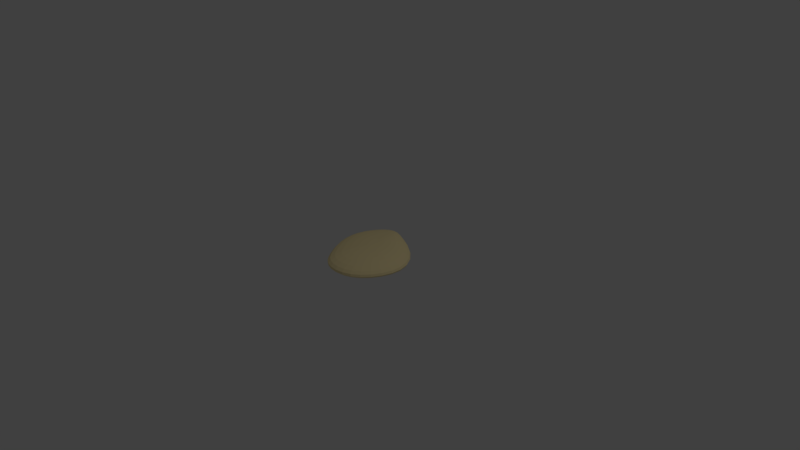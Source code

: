 # Source: rawChicken_v2.blend  (saved by Blender 2.79.0; exported with 4.5.12 LTS)
import bpy
from mathutils import Matrix  # noqa: F401  (used for matrix-valued properties, if any)

bpy.ops.wm.read_factory_settings(use_empty=True)
scene = bpy.context.scene
scene.name = 'Scene'

# ---- collections
col_collection_1 = bpy.data.collections.new('Collection 1'); scene.collection.children.link(col_collection_1)

# ---- materials (node trees are filled in below, after node groups)
mat_material_001 = bpy.data.materials.new('Material.001')
mat_material_001.alpha_threshold = 0.0
mat_material_001.use_transparent_shadow = False
mat_material_001.diffuse_color = (1.0, 0.8369, 0.4456, 1.0)
mat_material_001.specular_color = (1.0, 0.5726, 0.824)
mat_material_001.roughness = 0.5

# ---- material node trees

# ---- world
world_world = bpy.data.worlds.new('World'); scene.world = world_world
world_world.color = (0.05088, 0.05088, 0.05088)
world_world.use_sun_shadow = False
world_world.sun_shadow_jitter_overblur = 0.0
world_world.cycles.sampling_method = 'MANUAL'

# ---- cameras
cam_camera = bpy.data.cameras.new('Camera')
cam_camera.clip_end = 100.0
cam_camera.lens = 35.0
cam_camera.sensor_width = 32.0
cam_camera.sensor_height = 18.0
cam_camera.ortho_scale = 7.314
cam_camera.dof.focus_distance = 0.0
cam_camera.dof.aperture_fstop = 128.0

# ---- lights
light_lamp = bpy.data.lights.new('Lamp', 'POINT')
light_lamp.transmission_factor = 0.0
light_lamp.cutoff_distance = 30.0
light_lamp.energy = 100.0
light_lamp.shadow_buffer_clip_start = 1.001
light_lamp.shadow_soft_size = 0.1
light_lamp.shadow_maximum_resolution = 0.006
light_lamp.use_absolute_resolution = True

# ---- meshes
me_sphere = bpy.data.meshes.new('Sphere')
me_sphere.from_pydata([(0.04907, 0.163, 0.5519), (0.001447, 0.27, 0.5394), (-0.05032, 0.3586, 0.5116), (-0.09873, 0.4292, 0.4656), (-0.1374, 0.4827, 0.4007), (-0.1627, 0.5195, 0.3213), (-0.174, 0.5392, 0.2358), (-0.1719, 0.5413, 0.1534), (-0.1569, 0.5269, 0.08052), (-0.002456, 0.3312, -0.1185), (0.06778, 0.1684, 0.5555), (0.0368, 0.2797, 0.5469), (-0.001728, 0.3707, 0.523), (-0.04055, 0.4421, 0.4805), (-0.07265, 0.4959, 0.4178), (-0.09367, 0.533, 0.339), (-0.1025, 0.5534, 0.2525), (-0.09967, 0.5568, 0.168), (-0.08602, 0.5434, 0.09257), (-0.06223, 0.5148, 0.02813), (-0.03018, 0.4722, -0.02706), (0.006313, 0.4159, -0.07506), (0.04213, 0.3454, -0.1154), (0.07248, 0.26, -0.1454), (0.0945, 0.1599, -0.1636), (0.08732, 0.1686, 0.5574), (0.0735, 0.2792, 0.5509), (0.04829, 0.3684, 0.5294), (0.01885, 0.4373, 0.4892), (-0.006962, 0.4887, 0.4283), (-0.0238, 0.5246, 0.3497), (-0.03003, 0.5452, 0.2618), (-0.02636, 0.5497, 0.1745), (-0.01372, 0.5381, 0.09601), (0.007156, 0.5115, 0.02903), (0.0343, 0.4711, -0.02774), (0.06341, 0.4168, -0.07632), (0.08881, 0.3475, -0.1165), (0.1056, 0.2621, -0.1461), (0.1117, 0.1612, -0.1638), (0.107, 0.1632, 0.5573), (0.1108, 0.2682, 0.5506), (0.09995, 0.3518, 0.5293), (0.08159, 0.416, 0.4898), (0.06417, 0.4643, 0.4296), (0.05345, 0.4989, 0.3509), (0.05102, 0.5196, 0.2613), (0.05578, 0.525, 0.1713), (0.06653, 0.5148, 0.08999), (0.08273, 0.4901, 0.02115), (0.1028, 0.4523, -0.03598), (0.1227, 0.4013, -0.08336), (0.1365, 0.3359, -0.1214), (0.1392, 0.2545, -0.1488), (0.1291, 0.1575, -0.1649), (0.1266, 0.1518, 0.5556), (0.1487, 0.2463, 0.547), (0.1546, 0.3215, 0.524), (0.1513, 0.38, 0.4833), (0.1469, 0.4256, 0.4223), (0.1463, 0.4595, 0.3425), (0.1502, 0.4805, 0.2511), (0.1563, 0.4866, 0.1588), (0.1634, 0.4769, 0.07566), (0.1712, 0.4528, 0.006348), (0.1797, 0.4165, -0.04951), (0.186, 0.3691, -0.09408), (0.1852, 0.3095, -0.1285), (0.1725, 0.236, -0.1527), (0.146, 0.1479, -0.1665), (0.1456, 0.1343, 0.5533), (0.1868, 0.2133, 0.5421), (0.212, 0.2768, 0.5162), (0.2279, 0.3284, 0.4727), (0.2413, 0.3707, 0.4093), (0.255, 0.4038, 0.3274), (0.2675, 0.4249, 0.2338), (0.2755, 0.4311, 0.14), (0.2772, 0.4212, 0.0565), (0.2731, 0.3972, -0.01154), (0.2652, 0.3622, -0.0646), (0.2534, 0.3189, -0.1053), (0.2346, 0.2673, -0.1357), (0.2048, 0.2055, -0.1565), (0.162, 0.132, -0.168), (0.1631, 0.1107, 0.5513), (0.2229, 0.1692, 0.5375), (0.268, 0.2173, 0.5084), (0.3048, 0.2587, 0.4615), (0.3379, 0.2954, 0.3948), (0.3674, 0.3254, 0.31), (0.3895, 0.345, 0.2143), (0.3997, 0.3506, 0.1199), (0.3955, 0.3411, 0.03744), (0.3784, 0.3183, -0.02803), (0.3523, 0.2866, -0.07756), (0.3202, 0.2499, -0.1144), (0.2819, 0.2093, -0.1413), (0.2345, 0.1635, -0.1593), (0.1763, 0.1099, -0.1691), (0.1775, 0.08285, 0.5497), (0.2531, 0.1167, 0.5339), (0.316, 0.1453, 0.5022), (0.3715, 0.1726, 0.4521), (0.4221, 0.1995, 0.3823), (0.4654, 0.2229, 0.2947), (0.4958, 0.2386, 0.1976), (0.5078, 0.2429, 0.1032), (0.4986, 0.2349, 0.02248), (0.4703, 0.2163, -0.04017), (0.4282, 0.1915, -0.08648), (0.3778, 0.1651, -0.1203), (0.3217, 0.1393, -0.1447), (0.2588, 0.1131, -0.161), (0.1876, 0.08344, -0.1698), (0.1872, 0.05328, 0.5485), (0.2738, 0.06049, 0.5312), (0.3494, 0.067, 0.4976), (0.4182, 0.07679, 0.4452), (0.4809, 0.08997, 0.3731), (0.5334, 0.1033, 0.2838), (0.5691, 0.1127, 0.186), (0.5819, 0.1152, 0.09211), (0.5694, 0.11, 0.01304), (0.5337, 0.09856, -0.04739), (0.4807, 0.08462, -0.09147), (0.4175, 0.0724, -0.1235), (0.3486, 0.06439, -0.1465), (0.2746, 0.05989, -0.1619), (0.1947, 0.05566, -0.1701), (0.1914, 0.02461, 0.5476), (0.2832, 0.00543, 0.5292), (0.3651, -0.01112, 0.4942), (0.4404, -0.02103, 0.4405), (0.5085, -0.02429, 0.3672), (0.5645, -0.02368, 0.2772), (0.6015, -0.02229, 0.1793), (0.614, -0.02197, 0.08616), (0.5997, -0.02317, 0.008243), (0.5609, -0.02494, -0.05084), (0.5034, -0.02495, -0.09372), (0.4346, -0.02019, -0.1248), (0.3595, -0.008723, -0.1472), (0.2804, 0.008861, -0.1623), (0.1969, 0.02929, -0.1703), (0.19, -0.001682, 0.5468), (0.2812, -0.04572, 0.5277), (0.363, -0.08506, 0.4919), (0.438, -0.1156, 0.4375), (0.5051, -0.1369, 0.3639), (0.5592, -0.1506, 0.2739), (0.5942, -0.1581, 0.1763), (0.6051, -0.1599, 0.08368), (0.5905, -0.1562, 0.006382), (0.5527, -0.1466, -0.05209), (0.4966, -0.1307, -0.09448), (0.4288, -0.1075, -0.1253), (0.3543, -0.07603, -0.1475), (0.2761, -0.03722, -0.1625), (0.1944, 0.005766, -0.1704), (0.1835, -0.02513, 0.5463), (0.2686, -0.09189, 0.5267), (0.3448, -0.153, 0.4906), (0.4139, -0.204, 0.4362), (0.4748, -0.2438, 0.3627), (0.5232, -0.2721, 0.273), (0.5538, -0.2885, 0.1757), (0.5628, -0.2921, 0.08319), (0.5493, -0.2825, 0.006027), (0.5153, -0.2608, -0.05231), (0.4649, -0.2284, -0.09458), (0.4032, -0.1865, -0.1253), (0.3348, -0.1358, -0.1475), (0.2627, -0.07744, -0.1625), (0.1875, -0.01452, -0.1704), (0.1724, -0.04554, 0.5462), (0.2469, -0.1325, 0.5264), (0.3129, -0.2134, 0.4905), (0.372, -0.2836, 0.4364), (0.4234, -0.3407, 0.3634), (0.4638, -0.3826, 0.274), (0.4892, -0.4069, 0.1767), (0.4964, -0.4114, 0.08387), (0.4851, -0.3958, 0.006409), (0.4567, -0.3621, -0.0521), (0.4145, -0.3141, -0.09442), (0.3622, -0.255, -0.1251), (0.3038, -0.1868, -0.1473), (0.2417, -0.1113, -0.1623), (0.1769, -0.03147, -0.1703), (0.1574, -0.06255, 0.5462), (0.2175, -0.1665, 0.5268), (0.2697, -0.2643, 0.4913), (0.316, -0.351, 0.438), (0.356, -0.4228, 0.3656), (0.3875, -0.476, 0.2765), (0.4075, -0.5063, 0.1788), (0.4135, -0.5108, 0.0853), (0.4052, -0.4892, 0.007194), (0.3835, -0.445, -0.05169), (0.3508, -0.3837, -0.09413), (0.3099, -0.3102, -0.1248), (0.2639, -0.2276, -0.147), (0.2148, -0.1383, -0.1621), (0.1633, -0.04487, -0.1702), (0.1079, 0.04766, -0.1708), (0.1393, -0.07549, 0.5465), (0.1819, -0.1925, 0.5275), (0.2178, -0.3034, 0.4928), (0.2493, -0.4026, 0.4403), (0.2767, -0.4854, 0.3686), (0.2987, -0.5465, 0.2796), (0.3133, -0.5805, 0.1814), (0.3186, -0.5842, 0.08706), (0.3139, -0.5577, 0.008175), (0.2998, -0.5055, -0.05116), (0.2777, -0.4342, -0.09375), (0.2496, -0.3501, -0.1244), (0.2177, -0.257, -0.1466), (0.1836, -0.1575, -0.1618), (0.1477, -0.05438, -0.17), (0.1193, -0.08365, 0.5469), (0.1424, -0.209, 0.5284), (0.16, -0.3284, 0.4944), (0.1752, -0.4357, 0.4427), (0.189, -0.5251, 0.3716), (0.2011, -0.5905, 0.2826), (0.2102, -0.6262, 0.1839), (0.215, -0.6287, 0.08876), (0.2146, -0.5989, 0.009177), (0.2089, -0.5416, -0.05057), (0.1984, -0.4643, -0.09329), (0.1842, -0.3736, -0.124), (0.1678, -0.2741, -0.1462), (0.1502, -0.1685, -0.1614), (0.1309, -0.05975, -0.1698), (0.09884, -0.08655, 0.5472), (0.1019, -0.2152, 0.5291), (0.1004, -0.3382, 0.4957), (0.09849, -0.4488, 0.4446), (0.09829, -0.5407, 0.3739), (0.1003, -0.6074, 0.285), (0.104, -0.6432, 0.1859), (0.1084, -0.6449, 0.09021), (0.1126, -0.6135, 0.01015), (0.1158, -0.5542, -0.0499), (0.1176, -0.4744, -0.09275), (0.118, -0.3811, -0.1235), (0.1177, -0.2791, -0.1458), (0.1167, -0.1713, -0.1611), (0.1143, -0.06091, -0.1696), (0.07988, -0.0842, 0.5474), (0.06399, -0.2111, 0.5296), (0.04435, -0.3331, 0.4965), (0.02604, -0.4429, 0.4458), (0.01237, -0.5339, 0.3755), (0.004732, -0.5997, 0.2866), (0.003259, -0.6348, 0.1874), (0.007399, -0.6362, 0.09153), (0.01611, -0.6049, 0.01118), (0.02798, -0.5461, -0.04909), (0.04166, -0.4668, -0.0921), (0.05624, -0.374, -0.123), (0.0713, -0.2727, -0.1454), (0.08618, -0.1662, -0.1609), (0.09922, -0.05801, -0.1695), (0.06399, -0.07721, 0.5475), (0.03216, -0.198, 0.5298), (-0.003013, -0.315, 0.4968), (-0.03546, -0.4208, 0.4464), (-0.06084, -0.5085, 0.3763), (-0.07691, -0.5718, 0.2878), (-0.08293, -0.6057, 0.1888), (-0.07909, -0.6073, 0.09292), (-0.0665, -0.5775, 0.01245), (-0.04702, -0.5209, -0.04806), (-0.02286, -0.4442, -0.0913), (0.00413, -0.3543, -0.1224), (0.03255, -0.2563, -0.145), (0.06087, -0.1542, -0.1606), (0.08684, -0.05154, -0.1694), (0.0516, -0.06662, 0.5473), (0.007382, -0.1778, 0.5295), (-0.03985, -0.2867, 0.4965), (-0.08339, -0.3858, 0.4461), (-0.1181, -0.4685, 0.3764), (-0.1411, -0.5285, 0.2884), (-0.1509, -0.5609, 0.19), (-0.1474, -0.563, 0.09451), (-0.1317, -0.5353, 0.01406), (-0.1061, -0.482, -0.04671), (-0.07348, -0.4094, -0.09032), (-0.0365, -0.3242, -0.1217), (0.002531, -0.2319, -0.1446), (0.04137, -0.1366, -0.1604), (0.07732, -0.04219, -0.1693), (0.08682, 0.04012, 0.5512), (0.04142, -0.05342, 0.547), (-0.01276, -0.1524, 0.5288), (-0.06952, -0.2506, 0.4955), (-0.1218, -0.341, 0.445), (-0.1641, -0.417, 0.3755), (-0.1927, -0.4726, 0.2883), (-0.2057, -0.503, 0.1909), (-0.2026, -0.5055, 0.09621), (-0.1845, -0.4804, 0.016), (-0.1539, -0.4313, -0.04503), (-0.1144, -0.3642, -0.08913), (-0.06936, -0.2856, -0.121), (-0.02181, -0.2008, -0.1442), (0.02545, -0.1146, -0.1602), (0.06949, -0.03072, -0.1692), (0.03142, -0.03824, 0.5464), (-0.03233, -0.1229, 0.5276), (-0.09795, -0.2082, 0.4937), (-0.1582, -0.2877, 0.4429), (-0.2073, -0.3551, 0.3736), (-0.241, -0.4049, 0.2872), (-0.2569, -0.4324, 0.1913), (-0.2542, -0.4351, 0.09784), (-0.2339, -0.413, 0.01816), (-0.1989, -0.3692, -0.04311), (-0.1532, -0.3093, -0.0878), (-0.1008, -0.2392, -0.1202), (-0.04545, -0.1643, -0.1438), (0.009734, -0.08918, -0.1601), (0.06165, -0.01764, -0.1692), (0.0206, -0.02135, 0.5457), (-0.0534, -0.08977, 0.5263), (-0.1283, -0.1602, 0.4916), (-0.1968, -0.2268, 0.4402), (-0.2525, -0.2837, 0.3708), (-0.2911, -0.3259, 0.2854), (-0.3097, -0.3495, 0.191), (-0.3072, -0.3519, 0.09916), (-0.2848, -0.3332, 0.02022), (-0.2455, -0.296, -0.04122), (-0.1938, -0.2451, -0.08655), (-0.1342, -0.1858, -0.1196), (-0.07088, -0.1228, -0.1436), (-0.007377, -0.06074, -0.16), (0.05304, -0.003149, -0.1692), (0.009646, -0.002867, 0.545), (-0.07473, -0.05342, 0.5248), (-0.159, -0.1072, 0.4894), (-0.2355, -0.159, 0.4373), (-0.2977, -0.2037, 0.3677), (-0.3407, -0.237, 0.283), (-0.3615, -0.2557, 0.1901), (-0.3591, -0.2576, 0.09979), (-0.3346, -0.2426, 0.02166), (-0.2914, -0.2131, -0.03985), (-0.234, -0.1727, -0.08575), (-0.1676, -0.1258, -0.1194), (-0.09646, -0.07672, -0.1437), (-0.02468, -0.02941, -0.1602), (0.04431, 0.01271, -0.1693), (8.252e-05, 0.01707, 0.5443), (-0.0934, -0.01419, 0.5234), (-0.1859, -0.05001, 0.4872), (-0.2694, -0.08573, 0.4344), (-0.3369, -0.1171, 0.3645), (-0.3835, -0.1407, 0.2802), (-0.406, -0.1538, 0.1884), (-0.4035, -0.155, 0.09934), (-0.3772, -0.1442, 0.02197), (-0.3306, -0.1228, -0.03948), (-0.2685, -0.09383, -0.0857), (-0.1963, -0.0606, -0.1197), (-0.1185, -0.02666, -0.1441), (-0.03964, 0.004504, -0.1606), (0.03676, 0.02983, -0.1695), (-0.006721, 0.03815, 0.5436), (-0.1067, 0.02725, 0.522), (-0.2051, 0.01036, 0.4851), (-0.2935, -0.008587, 0.4315), (-0.3648, -0.02611, 0.3612), (-0.4136, -0.03959, 0.2769), (-0.437, -0.04711, 0.1858), (-0.4342, -0.04757, 0.0977), (-0.4065, -0.04083, 0.02103), (-0.3576, -0.0279, -0.04016), (-0.2924, -0.01072, -0.08639), (-0.2161, 0.008245, -0.1204), (-0.1339, 0.02624, -0.1448), (-0.05003, 0.04035, -0.1611), (0.03152, 0.04792, -0.1698), (-0.00989, 0.05989, 0.5429), (-0.1129, 0.06993, 0.5206), (-0.214, 0.07241, 0.4829), (-0.3046, 0.07049, 0.4287), (-0.3772, 0.0669, 0.3578), (-0.4268, 0.0635, 0.2734), (-0.4503, 0.0615, 0.1827), (-0.4471, 0.06166, 0.09539), (-0.4188, 0.06423, 0.01946), (-0.369, 0.06876, -0.04125), (-0.3025, 0.07412, -0.08725), (-0.2246, 0.07869, -0.1211), (-0.1405, 0.08048, -0.1454), (-0.05453, 0.07715, -0.1616), (0.02924, 0.06651, -0.1701), (-0.008999, 0.08166, 0.5423), (-0.1111, 0.1126, 0.5194), (-0.2113, 0.1343, 0.4811), (-0.3008, 0.1492, 0.4263), (-0.3723, 0.1592, 0.3549), (-0.4207, 0.1655, 0.2704), (-0.4434, 0.1688, 0.1803), (-0.4401, 0.1694, 0.09381), (-0.4122, 0.1677, 0.01878), (-0.3632, 0.164, -0.0413), (-0.2977, 0.1578, -0.08703), (-0.2209, 0.1484, -0.121), (-0.1377, 0.1342, -0.1455), (-0.05266, 0.1137, -0.1617), (0.03018, 0.08498, -0.1702), (-0.003986, 0.1027, 0.5421), (-0.1012, 0.1538, 0.5188), (-0.1968, 0.1938, 0.4804), (-0.282, 0.2246, 0.4252), (-0.3497, 0.2475, 0.3538), (-0.3952, 0.2629, 0.2696), (-0.4164, 0.2709, 0.1804), (-0.4131, 0.2716, 0.09516), (-0.3869, 0.2659, 0.0213), (-0.3406, 0.2543, -0.03811), (-0.2784, 0.2373, -0.08387), (-0.2052, 0.2146, -0.1185), (-0.1257, 0.1855, -0.1439), (-0.04452, 0.1487, -0.161), (0.03431, 0.1027, -0.17), (0.004876, 0.1222, 0.5426), (-0.08382, 0.1918, 0.52), (-0.1714, 0.2485, 0.4822), (-0.2495, 0.2936, 0.4276), (-0.3111, 0.3279, 0.3567), (-0.3523, 0.3513, 0.2734), (-0.3714, 0.3633, 0.1856), (-0.3686, 0.3641, 0.102), (-0.3451, 0.3546, 0.02943), (-0.3032, 0.336, -0.02951), (-0.2463, 0.3093, -0.07593), (-0.1788, 0.2749, -0.1122), (-0.1053, 0.2324, -0.1398), (-0.03058, 0.1807, -0.1588), (0.04141, 0.119, -0.1691), (0.01706, 0.1393, 0.5445), (-0.06007, 0.2248, 0.5239), (-0.1371, 0.2958, 0.4881), (-0.206, 0.3527, 0.4353), (-0.2601, 0.3963, 0.3658), (-0.296, 0.4261, 0.284), (-0.3127, 0.4415, 0.1976), (-0.3105, 0.4424, 0.1155), (-0.2903, 0.4298, 0.04401), (-0.2537, 0.4056, -0.01501), (-0.2033, 0.371, -0.06295), (-0.143, 0.3269, -0.102), (-0.07749, 0.2732, -0.133), (-0.01138, 0.2088, -0.1552), (0.05125, 0.1334, -0.1676), (0.03196, 0.1531, 0.5478), (-0.03125, 0.2514, 0.5309), (-0.09608, 0.3331, 0.4987), (-0.1547, 0.3987, 0.4489), (-0.2009, 0.4489, 0.3815), (-0.2313, 0.4833, 0.3011), (-0.2453, 0.5012, 0.2157), (-0.2434, 0.5025, 0.1342), (-0.2263, 0.4882, 0.0627), (-0.1949, 0.4603, 0.002707), (-0.1514, 0.4202, -0.04752), (-0.09917, 0.369, -0.09011), (-0.0429, 0.3065, -0.1251), (0.01266, 0.2321, -0.1508), (0.0636, 0.1453, -0.1658), (-0.1299, 0.4975, 0.0186), (-0.09266, 0.4547, -0.03424), (-0.0486, 0.3993, -0.08009), (0.04097, 0.2495, -0.1472), (0.07819, 0.1543, -0.1643)], [], [(7, 6, 16, 17), (0, 296, 10), (205, 481, 24), (8, 7, 17, 18), (1, 0, 10, 11), (477, 8, 18, 19), (2, 1, 11, 12), (478, 477, 19, 20), (3, 2, 12, 13), (479, 478, 20, 21), (4, 3, 13, 14), (9, 479, 21, 22), (5, 4, 14, 15), (480, 9, 22, 23), (6, 5, 15, 16), (481, 480, 23, 24), (16, 15, 30, 31), (24, 23, 38, 39), (17, 16, 31, 32), (10, 296, 25), (205, 24, 39), (18, 17, 32, 33), (11, 10, 25, 26), (19, 18, 33, 34), (12, 11, 26, 27), (20, 19, 34, 35), (13, 12, 27, 28), (21, 20, 35, 36), (14, 13, 28, 29), (22, 21, 36, 37), (15, 14, 29, 30), (23, 22, 37, 38), (35, 34, 49, 50), (28, 27, 42, 43), (36, 35, 50, 51), (29, 28, 43, 44), (37, 36, 51, 52), (30, 29, 44, 45), (38, 37, 52, 53), (31, 30, 45, 46), (39, 38, 53, 54), (32, 31, 46, 47), (25, 296, 40), (205, 39, 54), (33, 32, 47, 48), (26, 25, 40, 41), (34, 33, 48, 49), (27, 26, 41, 42), (54, 53, 68, 69), (47, 46, 61, 62), (40, 296, 55), (205, 54, 69), (48, 47, 62, 63), (41, 40, 55, 56), (49, 48, 63, 64), (42, 41, 56, 57), (50, 49, 64, 65), (43, 42, 57, 58), (51, 50, 65, 66), (44, 43, 58, 59), (52, 51, 66, 67), (45, 44, 59, 60), (53, 52, 67, 68), (46, 45, 60, 61), (58, 57, 72, 73), (66, 65, 80, 81), (59, 58, 73, 74), (67, 66, 81, 82), (60, 59, 74, 75), (68, 67, 82, 83), (61, 60, 75, 76), (69, 68, 83, 84), (62, 61, 76, 77), (55, 296, 70), (205, 69, 84), (63, 62, 77, 78), (56, 55, 70, 71), (64, 63, 78, 79), (57, 56, 71, 72), (65, 64, 79, 80), (77, 76, 91, 92), (70, 296, 85), (205, 84, 99), (78, 77, 92, 93), (71, 70, 85, 86), (79, 78, 93, 94), (72, 71, 86, 87), (80, 79, 94, 95), (73, 72, 87, 88), (81, 80, 95, 96), (74, 73, 88, 89), (82, 81, 96, 97), (75, 74, 89, 90), (83, 82, 97, 98), (76, 75, 90, 91), (84, 83, 98, 99), (96, 95, 110, 111), (89, 88, 103, 104), (97, 96, 111, 112), (90, 89, 104, 105), (98, 97, 112, 113), (91, 90, 105, 106), (99, 98, 113, 114), (92, 91, 106, 107), (85, 296, 100), (205, 99, 114), (93, 92, 107, 108), (86, 85, 100, 101), (94, 93, 108, 109), (87, 86, 101, 102), (95, 94, 109, 110), (88, 87, 102, 103), (205, 114, 129), (108, 107, 122, 123), (101, 100, 115, 116), (109, 108, 123, 124), (102, 101, 116, 117), (110, 109, 124, 125), (103, 102, 117, 118), (111, 110, 125, 126), (104, 103, 118, 119), (112, 111, 126, 127), (105, 104, 119, 120), (113, 112, 127, 128), (106, 105, 120, 121), (114, 113, 128, 129), (107, 106, 121, 122), (100, 296, 115), (127, 126, 141, 142), (120, 119, 134, 135), (128, 127, 142, 143), (121, 120, 135, 136), (129, 128, 143, 144), (122, 121, 136, 137), (115, 296, 130), (205, 129, 144), (123, 122, 137, 138), (116, 115, 130, 131), (124, 123, 138, 139), (117, 116, 131, 132), (125, 124, 139, 140), (118, 117, 132, 133), (126, 125, 140, 141), (119, 118, 133, 134), (131, 130, 145, 146), (139, 138, 153, 154), (132, 131, 146, 147), (140, 139, 154, 155), (133, 132, 147, 148), (141, 140, 155, 156), (134, 133, 148, 149), (142, 141, 156, 157), (135, 134, 149, 150), (143, 142, 157, 158), (136, 135, 150, 151), (144, 143, 158, 159), (137, 136, 151, 152), (130, 296, 145), (205, 144, 159), (138, 137, 152, 153), (150, 149, 164, 165), (158, 157, 172, 173), (151, 150, 165, 166), (159, 158, 173, 174), (152, 151, 166, 167), (145, 296, 160), (205, 159, 174), (153, 152, 167, 168), (146, 145, 160, 161), (154, 153, 168, 169), (147, 146, 161, 162), (155, 154, 169, 170), (148, 147, 162, 163), (156, 155, 170, 171), (149, 148, 163, 164), (157, 156, 171, 172), (169, 168, 183, 184), (162, 161, 176, 177), (170, 169, 184, 185), (163, 162, 177, 178), (171, 170, 185, 186), (164, 163, 178, 179), (172, 171, 186, 187), (165, 164, 179, 180), (173, 172, 187, 188), (166, 165, 180, 181), (174, 173, 188, 189), (167, 166, 181, 182), (160, 296, 175), (205, 174, 189), (168, 167, 182, 183), (161, 160, 175, 176), (188, 187, 202, 203), (181, 180, 195, 196), (189, 188, 203, 204), (182, 181, 196, 197), (175, 296, 190), (205, 189, 204), (183, 182, 197, 198), (176, 175, 190, 191), (184, 183, 198, 199), (177, 176, 191, 192), (185, 184, 199, 200), (178, 177, 192, 193), (186, 185, 200, 201), (179, 178, 193, 194), (187, 186, 201, 202), (180, 179, 194, 195), (192, 191, 207, 208), (200, 199, 215, 216), (193, 192, 208, 209), (201, 200, 216, 217), (194, 193, 209, 210), (202, 201, 217, 218), (195, 194, 210, 211), (203, 202, 218, 219), (196, 195, 211, 212), (204, 203, 219, 220), (197, 196, 212, 213), (190, 296, 206), (205, 204, 220), (198, 197, 213, 214), (191, 190, 206, 207), (199, 198, 214, 215), (212, 211, 226, 227), (220, 219, 234, 235), (213, 212, 227, 228), (206, 296, 221), (205, 220, 235), (214, 213, 228, 229), (207, 206, 221, 222), (215, 214, 229, 230), (208, 207, 222, 223), (216, 215, 230, 231), (209, 208, 223, 224), (217, 216, 231, 232), (210, 209, 224, 225), (218, 217, 232, 233), (211, 210, 225, 226), (219, 218, 233, 234), (231, 230, 245, 246), (224, 223, 238, 239), (232, 231, 246, 247), (225, 224, 239, 240), (233, 232, 247, 248), (226, 225, 240, 241), (234, 233, 248, 249), (227, 226, 241, 242), (235, 234, 249, 250), (228, 227, 242, 243), (221, 296, 236), (205, 235, 250), (229, 228, 243, 244), (222, 221, 236, 237), (230, 229, 244, 245), (223, 222, 237, 238), (250, 249, 264, 265), (243, 242, 257, 258), (236, 296, 251), (205, 250, 265), (244, 243, 258, 259), (237, 236, 251, 252), (245, 244, 259, 260), (238, 237, 252, 253), (246, 245, 260, 261), (239, 238, 253, 254), (247, 246, 261, 262), (240, 239, 254, 255), (248, 247, 262, 263), (241, 240, 255, 256), (249, 248, 263, 264), (242, 241, 256, 257), (262, 261, 276, 277), (255, 254, 269, 270), (263, 262, 277, 278), (256, 255, 270, 271), (264, 263, 278, 279), (257, 256, 271, 272), (265, 264, 279, 280), (258, 257, 272, 273), (251, 296, 266), (205, 265, 280), (259, 258, 273, 274), (252, 251, 266, 267), (260, 259, 274, 275), (253, 252, 267, 268), (261, 260, 275, 276), (254, 253, 268, 269), (266, 296, 281), (205, 280, 295), (274, 273, 288, 289), (267, 266, 281, 282), (275, 274, 289, 290), (268, 267, 282, 283), (276, 275, 290, 291), (269, 268, 283, 284), (277, 276, 291, 292), (270, 269, 284, 285), (278, 277, 292, 293), (271, 270, 285, 286), (279, 278, 293, 294), (272, 271, 286, 287), (280, 279, 294, 295), (273, 272, 287, 288), (285, 284, 300, 301), (293, 292, 308, 309), (286, 285, 301, 302), (294, 293, 309, 310), (287, 286, 302, 303), (295, 294, 310, 311), (288, 287, 303, 304), (281, 296, 297), (205, 295, 311), (289, 288, 304, 305), (282, 281, 297, 298), (290, 289, 305, 306), (283, 282, 298, 299), (291, 290, 306, 307), (284, 283, 299, 300), (292, 291, 307, 308), (305, 304, 319, 320), (298, 297, 312, 313), (306, 305, 320, 321), (299, 298, 313, 314), (307, 306, 321, 322), (300, 299, 314, 315), (308, 307, 322, 323), (301, 300, 315, 316), (309, 308, 323, 324), (302, 301, 316, 317), (310, 309, 324, 325), (303, 302, 317, 318), (311, 310, 325, 326), (304, 303, 318, 319), (297, 296, 312), (205, 311, 326), (324, 323, 338, 339), (317, 316, 331, 332), (325, 324, 339, 340), (318, 317, 332, 333), (326, 325, 340, 341), (319, 318, 333, 334), (312, 296, 327), (205, 326, 341), (320, 319, 334, 335), (313, 312, 327, 328), (321, 320, 335, 336), (314, 313, 328, 329), (322, 321, 336, 337), (315, 314, 329, 330), (323, 322, 337, 338), (316, 315, 330, 331), (328, 327, 342, 343), (336, 335, 350, 351), (329, 328, 343, 344), (337, 336, 351, 352), (330, 329, 344, 345), (338, 337, 352, 353), (331, 330, 345, 346), (339, 338, 353, 354), (332, 331, 346, 347), (340, 339, 354, 355), (333, 332, 347, 348), (341, 340, 355, 356), (334, 333, 348, 349), (327, 296, 342), (205, 341, 356), (335, 334, 349, 350), (347, 346, 361, 362), (355, 354, 369, 370), (348, 347, 362, 363), (356, 355, 370, 371), (349, 348, 363, 364), (342, 296, 357), (205, 356, 371), (350, 349, 364, 365), (343, 342, 357, 358), (351, 350, 365, 366), (344, 343, 358, 359), (352, 351, 366, 367), (345, 344, 359, 360), (353, 352, 367, 368), (346, 345, 360, 361), (354, 353, 368, 369), (366, 365, 380, 381), (359, 358, 373, 374), (367, 366, 381, 382), (360, 359, 374, 375), (368, 367, 382, 383), (361, 360, 375, 376), (369, 368, 383, 384), (362, 361, 376, 377), (370, 369, 384, 385), (363, 362, 377, 378), (371, 370, 385, 386), (364, 363, 378, 379), (357, 296, 372), (205, 371, 386), (365, 364, 379, 380), (358, 357, 372, 373), (385, 384, 399, 400), (378, 377, 392, 393), (386, 385, 400, 401), (379, 378, 393, 394), (372, 296, 387), (205, 386, 401), (380, 379, 394, 395), (373, 372, 387, 388), (381, 380, 395, 396), (374, 373, 388, 389), (382, 381, 396, 397), (375, 374, 389, 390), (383, 382, 397, 398), (376, 375, 390, 391), (384, 383, 398, 399), (377, 376, 391, 392), (397, 396, 411, 412), (390, 389, 404, 405), (398, 397, 412, 413), (391, 390, 405, 406), (399, 398, 413, 414), (392, 391, 406, 407), (400, 399, 414, 415), (393, 392, 407, 408), (401, 400, 415, 416), (394, 393, 408, 409), (387, 296, 402), (205, 401, 416), (395, 394, 409, 410), (388, 387, 402, 403), (396, 395, 410, 411), (389, 388, 403, 404), (416, 415, 430, 431), (409, 408, 423, 424), (402, 296, 417), (205, 416, 431), (410, 409, 424, 425), (403, 402, 417, 418), (411, 410, 425, 426), (404, 403, 418, 419), (412, 411, 426, 427), (405, 404, 419, 420), (413, 412, 427, 428), (406, 405, 420, 421), (414, 413, 428, 429), (407, 406, 421, 422), (415, 414, 429, 430), (408, 407, 422, 423), (420, 419, 434, 435), (428, 427, 442, 443), (421, 420, 435, 436), (429, 428, 443, 444), (422, 421, 436, 437), (430, 429, 444, 445), (423, 422, 437, 438), (431, 430, 445, 446), (424, 423, 438, 439), (417, 296, 432), (205, 431, 446), (425, 424, 439, 440), (418, 417, 432, 433), (426, 425, 440, 441), (419, 418, 433, 434), (427, 426, 441, 442), (439, 438, 453, 454), (432, 296, 447), (205, 446, 461), (440, 439, 454, 455), (433, 432, 447, 448), (441, 440, 455, 456), (434, 433, 448, 449), (442, 441, 456, 457), (435, 434, 449, 450), (443, 442, 457, 458), (436, 435, 450, 451), (444, 443, 458, 459), (437, 436, 451, 452), (445, 444, 459, 460), (438, 437, 452, 453), (446, 445, 460, 461), (458, 457, 472, 473), (451, 450, 465, 466), (459, 458, 473, 474), (452, 451, 466, 467), (460, 459, 474, 475), (453, 452, 467, 468), (461, 460, 475, 476), (454, 453, 468, 469), (447, 296, 462), (205, 461, 476), (455, 454, 469, 470), (448, 447, 462, 463), (456, 455, 470, 471), (449, 448, 463, 464), (457, 456, 471, 472), (450, 449, 464, 465), (462, 296, 0), (205, 476, 481), (470, 469, 7, 8), (463, 462, 0, 1), (471, 470, 8, 477), (464, 463, 1, 2), (472, 471, 477, 478), (465, 464, 2, 3), (473, 472, 478, 479), (466, 465, 3, 4), (474, 473, 479, 9), (467, 466, 4, 5), (475, 474, 9, 480), (468, 467, 5, 6), (476, 475, 480, 481), (469, 468, 6, 7)])
me_sphere.materials.append(mat_material_001)
me_sphere.use_remesh_preserve_volume = False
me_sphere.use_remesh_preserve_attributes = False
me_sphere.use_mirror_vertex_groups = False
me_sphere.update()

# ---- objects
ob_sphere = bpy.data.objects.new('Sphere', me_sphere)
ob_lamp = bpy.data.objects.new('Lamp', light_lamp)
ob_camera = bpy.data.objects.new('Camera', cam_camera)

# ---- transforms, parenting, visibility, modifiers, constraints
ob_sphere.location = (0.0, 0.0, 0.0)
ob_sphere.scale = (1.0, 1.0, 0.3148)
ob_sphere.lineart.crease_threshold = 0.0
ob_lamp.location = (4.076, 1.005, 5.904)
ob_lamp.rotation_euler = (0.6503, 0.05522, 1.866)
ob_lamp.lock_rotations_4d = False
ob_lamp.empty_display_type = 'ARROWS'
ob_lamp.color = (0.0, 0.0, 0.0, 0.0)
ob_lamp.lineart.crease_threshold = 0.0
ob_camera.location = (7.481, -6.508, 5.344)
ob_camera.rotation_euler = (1.109, 0.0, 0.8149)
ob_camera.lock_rotations_4d = False
ob_camera.empty_display_type = 'ARROWS'
ob_camera.color = (0.0, 0.0, 0.0, 0.0)
ob_camera.display_type = 'WIRE'
ob_camera.lineart.crease_threshold = 0.0

# ---- collection membership
col_collection_1.objects.link(ob_sphere)
col_collection_1.objects.link(ob_lamp)
col_collection_1.objects.link(ob_camera)

# ---- scene / render settings (as saved in the file)
scene.camera = ob_camera
scene.frame_start = 1; scene.frame_end = 250; scene.frame_set(1)
scene.render.engine = 'BLENDER_EEVEE_NEXT'
scene.render.resolution_percentage = 50
scene.render.dither_intensity = 0.0
scene.cycles.use_denoising = False
scene.cycles.samples = 128
scene.cycles.sampling_pattern = 'TABULATED_SOBOL'
scene.cycles.use_adaptive_sampling = False
scene.cycles.use_light_tree = False
scene.cycles.blur_glossy = 0.0
scene.cycles.sample_clamp_indirect = 0.0
scene.view_settings.view_transform = 'Standard'
bpy.context.view_layer.update()
